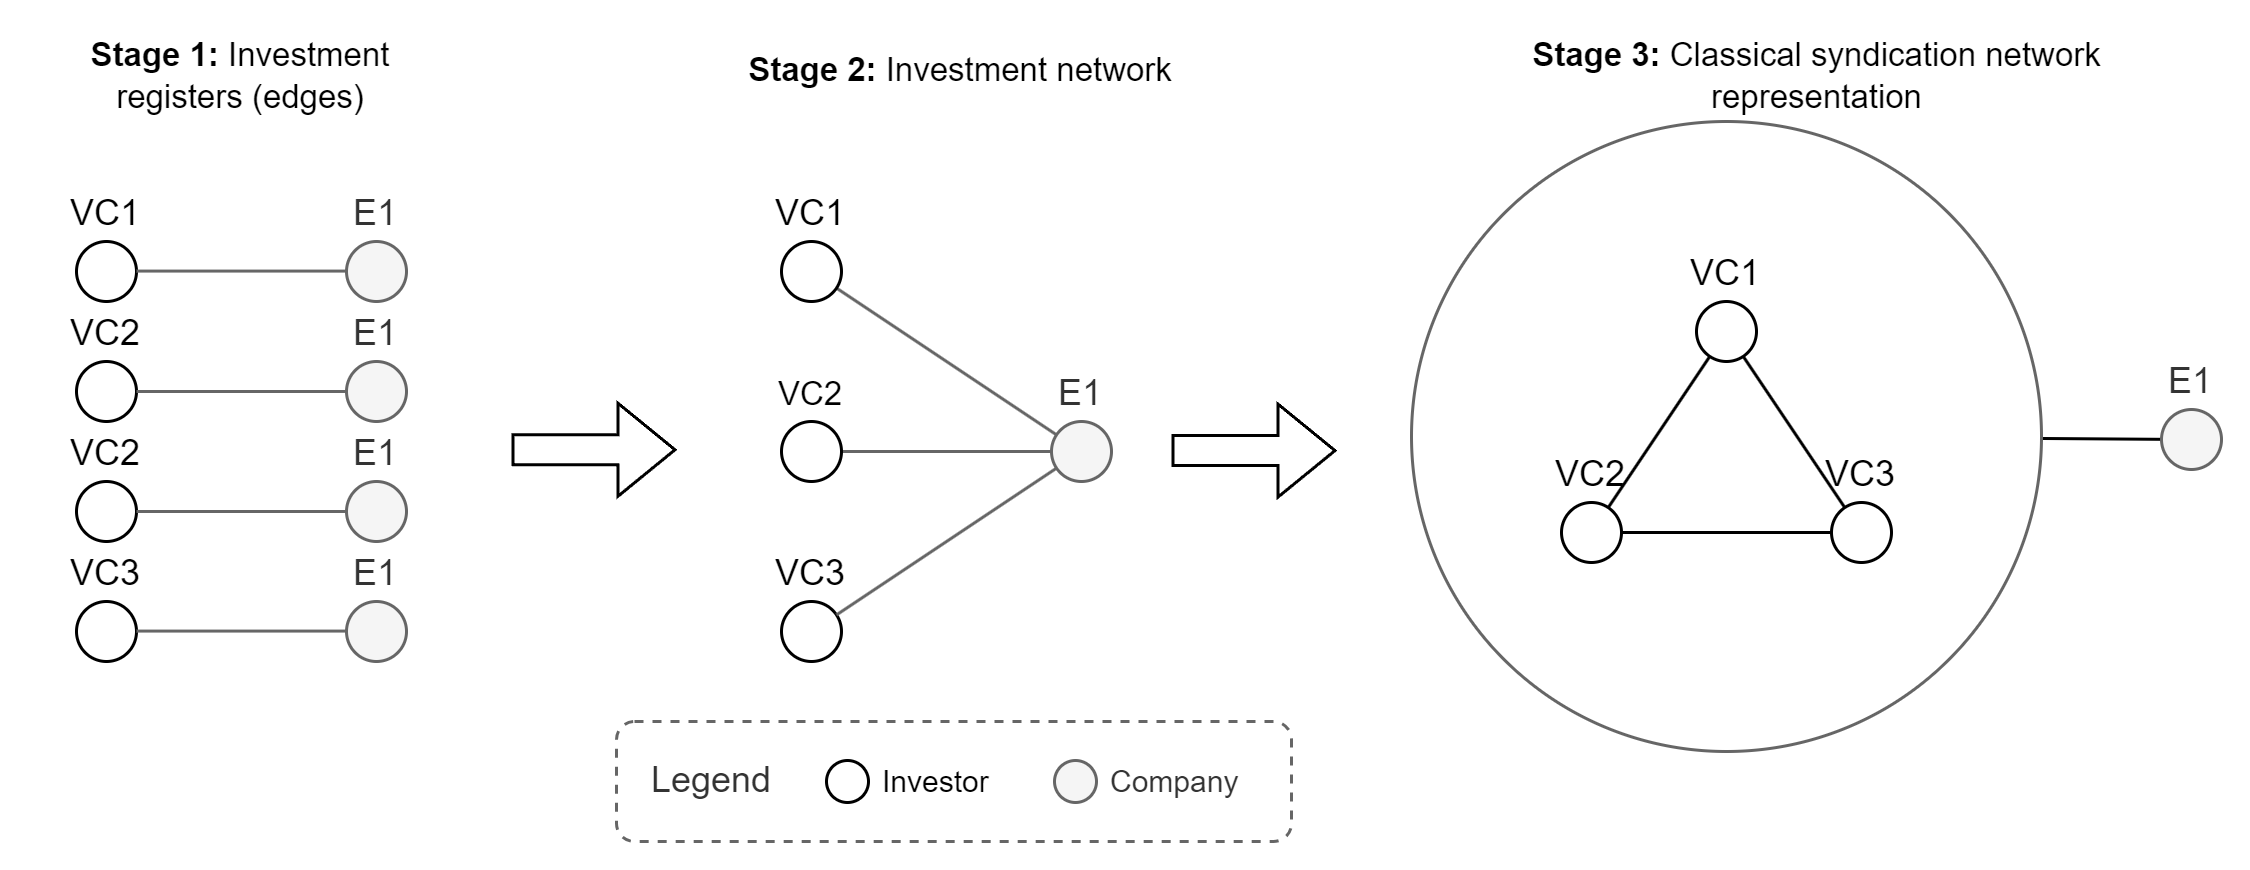

The diagram above was exported from draw.io. Its source (the exported page's mxGraphModel, read from the mxfile embedded in the PNG):
<mxGraphModel dx="1420" dy="3424" grid="1" gridSize="10" guides="1" tooltips="1" connect="1" arrows="1" fold="1" page="1" pageScale="1" pageWidth="1169" pageHeight="827" math="0" shadow="0">
  <root>
    <mxCell id="0" />
    <mxCell id="1" parent="0" />
    <mxCell id="2" value="" style="rounded=0;whiteSpace=wrap;html=1;fontFamily=Helvetica;fontSize=11;fontColor=default;labelBackgroundColor=default;strokeColor=none;" vertex="1" parent="1">
      <mxGeometry x="4210" y="-390" width="750" height="290" as="geometry" />
    </mxCell>
    <mxCell id="3" value="Legend" style="rounded=1;whiteSpace=wrap;html=1;fontFamily=Helvetica;fontSize=12;fontColor=#333333;labelBackgroundColor=default;verticalAlign=middle;align=left;spacingLeft=10;dashed=1;strokeColor=#666666;spacingTop=0;" vertex="1" parent="1">
      <mxGeometry x="4415" y="-150" width="225" height="40" as="geometry" />
    </mxCell>
    <mxCell id="4" value="&lt;div&gt;&lt;span style=&quot;background-color: light-dark(#ffffff, var(--ge-dark-color, #121212)); color: light-dark(rgb(0, 0, 0), rgb(255, 255, 255));&quot;&gt;&lt;b&gt;Stage 2:&amp;nbsp;&lt;/b&gt;Investment network&lt;/span&gt;&lt;/div&gt;" style="text;html=1;align=center;verticalAlign=top;whiteSpace=wrap;rounded=0;fontFamily=Helvetica;fontSize=11;fontColor=default;labelBackgroundColor=default;" vertex="1" parent="1">
      <mxGeometry x="4450" y="-380" width="160" height="30" as="geometry" />
    </mxCell>
    <mxCell id="5" value="Investor" style="ellipse;aspect=fixed;labelPosition=right;verticalLabelPosition=middle;align=left;verticalAlign=middle;html=1;spacingLeft=3;fontSize=10;" vertex="1" parent="1">
      <mxGeometry x="4485" y="-137" width="14" height="14" as="geometry" />
    </mxCell>
    <mxCell id="6" value="Company" style="ellipse;aspect=fixed;labelPosition=right;verticalLabelPosition=middle;align=left;verticalAlign=middle;fillColor=#f5f5f5;strokeColor=#666666;html=1;fontColor=#333333;spacingLeft=3;fontSize=10;" vertex="1" parent="1">
      <mxGeometry x="4561" y="-137" width="14" height="14" as="geometry" />
    </mxCell>
    <mxCell id="7" value="&lt;div style=&quot;&quot;&gt;&lt;span style=&quot;background-color: light-dark(#ffffff, var(--ge-dark-color, #121212)); color: light-dark(rgb(0, 0, 0), rgb(255, 255, 255));&quot;&gt;&lt;b&gt;Stage 3:&amp;nbsp;&lt;/b&gt;Classical syndication network representation&lt;/span&gt;&lt;/div&gt;" style="text;html=1;align=center;verticalAlign=middle;whiteSpace=wrap;rounded=0;fontFamily=Helvetica;fontSize=11;fontColor=default;labelBackgroundColor=default;" vertex="1" parent="1">
      <mxGeometry x="4687.5" y="-380" width="255" height="30" as="geometry" />
    </mxCell>
    <mxCell id="8" value="" style="shape=flexArrow;endArrow=classic;html=1;rounded=0;" edge="1" parent="1">
      <mxGeometry width="50" height="50" relative="1" as="geometry">
        <mxPoint x="4600" y="-240.28999999999996" as="sourcePoint" />
        <mxPoint x="4655" y="-240.28999999999996" as="targetPoint" />
      </mxGeometry>
    </mxCell>
    <mxCell id="9" value="&lt;b&gt;Stage 1:&amp;nbsp;&lt;/b&gt;Investment registers&amp;nbsp;&lt;span style=&quot;background-color: light-dark(#ffffff, var(--ge-dark-color, #121212)); color: light-dark(rgb(0, 0, 0), rgb(255, 255, 255));&quot;&gt;(edges)&lt;/span&gt;" style="text;html=1;align=center;verticalAlign=middle;whiteSpace=wrap;rounded=0;fontFamily=Helvetica;fontSize=11;fontColor=default;labelBackgroundColor=default;" vertex="1" parent="1">
      <mxGeometry x="4210" y="-380" width="160" height="30" as="geometry" />
    </mxCell>
    <mxCell id="10" value="" style="shape=flexArrow;endArrow=classic;html=1;rounded=0;" edge="1" parent="1">
      <mxGeometry width="50" height="50" relative="1" as="geometry">
        <mxPoint x="4380" y="-240.56999999999994" as="sourcePoint" />
        <mxPoint x="4435" y="-240.56999999999994" as="targetPoint" />
      </mxGeometry>
    </mxCell>
    <mxCell id="11" value="" style="group" vertex="1" connectable="0" parent="1">
      <mxGeometry x="4680" y="-350" width="270" height="210" as="geometry" />
    </mxCell>
    <mxCell id="12" style="edgeStyle=none;shape=connector;rounded=0;orthogonalLoop=1;jettySize=auto;html=1;strokeColor=default;align=center;verticalAlign=middle;fontFamily=Helvetica;fontSize=11;fontColor=default;labelBackgroundColor=default;startFill=0;endArrow=none;" edge="1" parent="11" source="13" target="19">
      <mxGeometry relative="1" as="geometry" />
    </mxCell>
    <mxCell id="13" value="" style="ellipse;whiteSpace=wrap;html=1;aspect=fixed;strokeColor=#666666;" vertex="1" parent="11">
      <mxGeometry width="210" height="210" as="geometry" />
    </mxCell>
    <mxCell id="14" value="VC1" style="ellipse;whiteSpace=wrap;html=1;aspect=fixed;labelPosition=center;verticalLabelPosition=top;align=center;verticalAlign=bottom;" vertex="1" parent="11">
      <mxGeometry x="95" y="60" width="20" height="20" as="geometry" />
    </mxCell>
    <mxCell id="15" style="edgeStyle=none;shape=connector;rounded=0;orthogonalLoop=1;jettySize=auto;html=1;align=center;verticalAlign=middle;fontFamily=Helvetica;fontSize=11;fontColor=default;labelBackgroundColor=default;startFill=0;endArrow=none;" edge="1" parent="11" source="17" target="18">
      <mxGeometry relative="1" as="geometry" />
    </mxCell>
    <mxCell id="16" style="edgeStyle=none;shape=connector;rounded=0;orthogonalLoop=1;jettySize=auto;html=1;align=center;verticalAlign=middle;fontFamily=Helvetica;fontSize=11;fontColor=default;labelBackgroundColor=default;startFill=0;endArrow=none;" edge="1" parent="11" source="17" target="14">
      <mxGeometry relative="1" as="geometry" />
    </mxCell>
    <mxCell id="17" value="VC2" style="ellipse;whiteSpace=wrap;html=1;aspect=fixed;labelPosition=center;verticalLabelPosition=top;align=center;verticalAlign=bottom;" vertex="1" parent="11">
      <mxGeometry x="50" y="127" width="20" height="20" as="geometry" />
    </mxCell>
    <mxCell id="18" value="VC3" style="ellipse;whiteSpace=wrap;html=1;aspect=fixed;labelPosition=center;verticalLabelPosition=top;align=center;verticalAlign=bottom;" vertex="1" parent="11">
      <mxGeometry x="140" y="127" width="20" height="20" as="geometry" />
    </mxCell>
    <mxCell id="19" value="E1" style="ellipse;whiteSpace=wrap;html=1;aspect=fixed;fillColor=#f5f5f5;fontColor=#333333;strokeColor=#666666;labelPosition=center;verticalLabelPosition=top;align=center;verticalAlign=bottom;" vertex="1" parent="11">
      <mxGeometry x="250" y="96" width="20" height="20" as="geometry" />
    </mxCell>
    <mxCell id="20" style="rounded=0;orthogonalLoop=1;jettySize=auto;html=1;labelPosition=center;verticalLabelPosition=top;align=center;verticalAlign=bottom;endArrow=none;startFill=0;" edge="1" parent="11" source="14" target="18">
      <mxGeometry relative="1" as="geometry">
        <mxPoint x="80" y="86.86000000000001" as="sourcePoint" />
        <mxPoint x="150" y="86.86000000000001" as="targetPoint" />
      </mxGeometry>
    </mxCell>
    <mxCell id="21" value="" style="group" vertex="1" connectable="0" parent="1">
      <mxGeometry x="4470" y="-310" width="110" height="140" as="geometry" />
    </mxCell>
    <mxCell id="22" style="rounded=0;orthogonalLoop=1;jettySize=auto;html=1;labelPosition=center;verticalLabelPosition=top;align=center;verticalAlign=bottom;endArrow=none;startFill=0;strokeColor=#666666;" edge="1" parent="21" source="23" target="24">
      <mxGeometry relative="1" as="geometry" />
    </mxCell>
    <mxCell id="23" value="VC1" style="ellipse;whiteSpace=wrap;html=1;aspect=fixed;labelPosition=center;verticalLabelPosition=top;align=center;verticalAlign=bottom;" vertex="1" parent="21">
      <mxGeometry width="20" height="20" as="geometry" />
    </mxCell>
    <mxCell id="24" value="E1" style="ellipse;whiteSpace=wrap;html=1;aspect=fixed;fillColor=#f5f5f5;fontColor=#333333;strokeColor=#666666;labelPosition=center;verticalLabelPosition=top;align=center;verticalAlign=bottom;" vertex="1" parent="21">
      <mxGeometry x="90" y="60" width="20" height="20" as="geometry" />
    </mxCell>
    <mxCell id="25" value="VC3" style="ellipse;whiteSpace=wrap;html=1;aspect=fixed;labelPosition=center;verticalLabelPosition=top;align=center;verticalAlign=bottom;" vertex="1" parent="21">
      <mxGeometry y="120" width="20" height="20" as="geometry" />
    </mxCell>
    <mxCell id="26" style="rounded=0;orthogonalLoop=1;jettySize=auto;html=1;labelPosition=center;verticalLabelPosition=top;align=center;verticalAlign=bottom;endArrow=none;startFill=0;strokeColor=#666666;" edge="1" parent="21" target="24">
      <mxGeometry relative="1" as="geometry">
        <mxPoint x="15" y="70" as="sourcePoint" />
        <mxPoint x="173" y="57" as="targetPoint" />
      </mxGeometry>
    </mxCell>
    <mxCell id="27" style="rounded=0;orthogonalLoop=1;jettySize=auto;html=1;labelPosition=center;verticalLabelPosition=top;align=center;verticalAlign=bottom;endArrow=none;startFill=0;strokeColor=#666666;" edge="1" parent="21" source="25" target="24">
      <mxGeometry relative="1" as="geometry">
        <mxPoint x="60" y="70" as="sourcePoint" />
        <mxPoint x="170" y="70" as="targetPoint" />
      </mxGeometry>
    </mxCell>
    <mxCell id="28" value="VC2" style="verticalLabelPosition=top;verticalAlign=bottom;html=1;shape=ellipse;fontFamily=Helvetica;fontSize=11;labelBackgroundColor=default;labelPosition=center;align=center;spacingBottom=0;perimeter=ellipsePerimeter;whiteSpace=wrap;" vertex="1" parent="21">
      <mxGeometry y="60" width="20" height="20" as="geometry" />
    </mxCell>
    <mxCell id="29" value="" style="group" vertex="1" connectable="0" parent="1">
      <mxGeometry x="4235" y="-310" width="110" height="140" as="geometry" />
    </mxCell>
    <mxCell id="30" value="VC1" style="ellipse;whiteSpace=wrap;html=1;aspect=fixed;labelPosition=center;verticalLabelPosition=top;align=center;verticalAlign=bottom;" vertex="1" parent="29">
      <mxGeometry width="20" height="20" as="geometry" />
    </mxCell>
    <mxCell id="31" value="VC2" style="ellipse;whiteSpace=wrap;html=1;aspect=fixed;labelPosition=center;verticalLabelPosition=top;align=center;verticalAlign=bottom;" vertex="1" parent="29">
      <mxGeometry y="40" width="20" height="20" as="geometry" />
    </mxCell>
    <mxCell id="32" value="VC3" style="ellipse;whiteSpace=wrap;html=1;aspect=fixed;labelPosition=center;verticalLabelPosition=top;align=center;verticalAlign=bottom;" vertex="1" parent="29">
      <mxGeometry y="120" width="20" height="20" as="geometry" />
    </mxCell>
    <mxCell id="33" value="E1" style="ellipse;whiteSpace=wrap;html=1;aspect=fixed;labelPosition=center;verticalLabelPosition=top;align=center;verticalAlign=bottom;fillColor=#f5f5f5;strokeColor=#666666;fontColor=#333333;" vertex="1" parent="29">
      <mxGeometry x="90" width="20" height="20" as="geometry" />
    </mxCell>
    <mxCell id="34" value="E1" style="ellipse;whiteSpace=wrap;html=1;aspect=fixed;labelPosition=center;verticalLabelPosition=top;align=center;verticalAlign=bottom;fillColor=#f5f5f5;strokeColor=#666666;fontColor=#333333;" vertex="1" parent="29">
      <mxGeometry x="90" y="40" width="20" height="20" as="geometry" />
    </mxCell>
    <mxCell id="35" value="E1" style="ellipse;whiteSpace=wrap;html=1;aspect=fixed;labelPosition=center;verticalLabelPosition=top;align=center;verticalAlign=bottom;fillColor=#f5f5f5;strokeColor=#666666;fontColor=#333333;" vertex="1" parent="29">
      <mxGeometry x="90" y="120" width="20" height="20" as="geometry" />
    </mxCell>
    <mxCell id="36" style="rounded=0;orthogonalLoop=1;jettySize=auto;html=1;labelPosition=center;verticalLabelPosition=top;align=center;verticalAlign=bottom;endArrow=none;startFill=0;strokeColor=#666666;" edge="1" parent="29" source="31" target="34">
      <mxGeometry relative="1" as="geometry">
        <mxPoint x="20" y="49.71999999999997" as="sourcePoint" />
        <mxPoint x="95" y="49.71999999999997" as="targetPoint" />
      </mxGeometry>
    </mxCell>
    <mxCell id="37" style="rounded=0;orthogonalLoop=1;jettySize=auto;html=1;labelPosition=center;verticalLabelPosition=top;align=center;verticalAlign=bottom;endArrow=none;startFill=0;strokeColor=#666666;" edge="1" parent="29">
      <mxGeometry relative="1" as="geometry">
        <mxPoint x="20" y="9.860000000000014" as="sourcePoint" />
        <mxPoint x="90" y="9.860000000000014" as="targetPoint" />
      </mxGeometry>
    </mxCell>
    <mxCell id="38" style="rounded=0;orthogonalLoop=1;jettySize=auto;html=1;labelPosition=center;verticalLabelPosition=top;align=center;verticalAlign=bottom;endArrow=none;startFill=0;strokeColor=#666666;" edge="1" parent="29">
      <mxGeometry relative="1" as="geometry">
        <mxPoint x="20" y="129.86" as="sourcePoint" />
        <mxPoint x="90" y="129.86" as="targetPoint" />
      </mxGeometry>
    </mxCell>
    <mxCell id="39" value="VC2" style="ellipse;whiteSpace=wrap;html=1;aspect=fixed;labelPosition=center;verticalLabelPosition=top;align=center;verticalAlign=bottom;" vertex="1" parent="29">
      <mxGeometry y="80" width="20" height="20" as="geometry" />
    </mxCell>
    <mxCell id="40" value="E1" style="ellipse;whiteSpace=wrap;html=1;aspect=fixed;labelPosition=center;verticalLabelPosition=top;align=center;verticalAlign=bottom;fillColor=#f5f5f5;strokeColor=#666666;fontColor=#333333;" vertex="1" parent="29">
      <mxGeometry x="90" y="80" width="20" height="20" as="geometry" />
    </mxCell>
    <mxCell id="41" style="rounded=0;orthogonalLoop=1;jettySize=auto;html=1;labelPosition=center;verticalLabelPosition=top;align=center;verticalAlign=bottom;endArrow=none;startFill=0;strokeColor=#666666;" edge="1" parent="29" source="39" target="40">
      <mxGeometry relative="1" as="geometry">
        <mxPoint x="20" y="89.71999999999997" as="sourcePoint" />
        <mxPoint x="95" y="89.71999999999997" as="targetPoint" />
      </mxGeometry>
    </mxCell>
  </root>
</mxGraphModel>